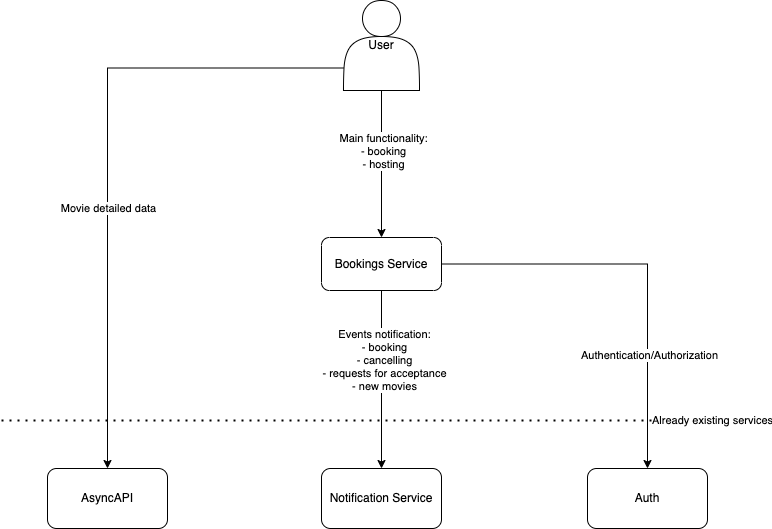

The diagram above was exported from draw.io. Its source (the exported page's mxGraphModel, read from the mxfile embedded in the PNG):
<mxGraphModel dx="954" dy="616" grid="1" gridSize="10" guides="1" tooltips="1" connect="1" arrows="1" fold="1" page="1" pageScale="1" pageWidth="827" pageHeight="1169" math="0" shadow="0">
  <root>
    <mxCell id="0" />
    <mxCell id="1" parent="0" />
    <mxCell id="UVrclVuFDkrZ_ljk9cK_-12" style="edgeStyle=orthogonalEdgeStyle;rounded=0;orthogonalLoop=1;jettySize=auto;html=1;entryX=0.5;entryY=0;entryDx=0;entryDy=0;" parent="1" source="UVrclVuFDkrZ_ljk9cK_-1" target="UVrclVuFDkrZ_ljk9cK_-5" edge="1">
      <mxGeometry relative="1" as="geometry" />
    </mxCell>
    <mxCell id="UVrclVuFDkrZ_ljk9cK_-13" value="Events notification:&lt;br&gt;- booking&lt;br&gt;- cancelling&lt;br&gt;- requests for acceptance&lt;br&gt;- new movies" style="edgeLabel;html=1;align=center;verticalAlign=middle;resizable=0;points=[];" parent="UVrclVuFDkrZ_ljk9cK_-12" vertex="1" connectable="0">
      <mxGeometry x="-0.2303" y="2" relative="1" as="geometry">
        <mxPoint as="offset" />
      </mxGeometry>
    </mxCell>
    <mxCell id="UVrclVuFDkrZ_ljk9cK_-14" style="edgeStyle=orthogonalEdgeStyle;rounded=0;orthogonalLoop=1;jettySize=auto;html=1;entryX=0.5;entryY=0;entryDx=0;entryDy=0;" parent="1" source="UVrclVuFDkrZ_ljk9cK_-1" target="UVrclVuFDkrZ_ljk9cK_-6" edge="1">
      <mxGeometry relative="1" as="geometry" />
    </mxCell>
    <mxCell id="UVrclVuFDkrZ_ljk9cK_-15" value="Authentication/Authorization" style="edgeLabel;html=1;align=center;verticalAlign=middle;resizable=0;points=[];" parent="UVrclVuFDkrZ_ljk9cK_-14" vertex="1" connectable="0">
      <mxGeometry x="0.4446" y="1" relative="1" as="geometry">
        <mxPoint as="offset" />
      </mxGeometry>
    </mxCell>
    <mxCell id="UVrclVuFDkrZ_ljk9cK_-1" value="Bookings Service" style="rounded=1;whiteSpace=wrap;html=1;" parent="1" vertex="1">
      <mxGeometry x="354" y="257" width="120" height="53" as="geometry" />
    </mxCell>
    <mxCell id="UVrclVuFDkrZ_ljk9cK_-2" value="" style="endArrow=none;dashed=1;html=1;dashPattern=1 3;strokeWidth=2;rounded=0;" parent="1" edge="1">
      <mxGeometry width="50" height="50" relative="1" as="geometry">
        <mxPoint x="34" y="440" as="sourcePoint" />
        <mxPoint x="794" y="440" as="targetPoint" />
      </mxGeometry>
    </mxCell>
    <mxCell id="UVrclVuFDkrZ_ljk9cK_-3" value="Already existing services" style="edgeLabel;html=1;align=center;verticalAlign=middle;resizable=0;points=[];" parent="UVrclVuFDkrZ_ljk9cK_-2" vertex="1" connectable="0">
      <mxGeometry x="0.5053" y="1" relative="1" as="geometry">
        <mxPoint x="138" as="offset" />
      </mxGeometry>
    </mxCell>
    <mxCell id="UVrclVuFDkrZ_ljk9cK_-4" value="AsyncAPI" style="rounded=1;whiteSpace=wrap;html=1;" parent="1" vertex="1">
      <mxGeometry x="80" y="488" width="120" height="60" as="geometry" />
    </mxCell>
    <mxCell id="UVrclVuFDkrZ_ljk9cK_-5" value="Notification Service" style="rounded=1;whiteSpace=wrap;html=1;" parent="1" vertex="1">
      <mxGeometry x="354" y="488" width="120" height="60" as="geometry" />
    </mxCell>
    <mxCell id="UVrclVuFDkrZ_ljk9cK_-6" value="Auth" style="rounded=1;whiteSpace=wrap;html=1;" parent="1" vertex="1">
      <mxGeometry x="620" y="488" width="120" height="60" as="geometry" />
    </mxCell>
    <mxCell id="UVrclVuFDkrZ_ljk9cK_-8" style="edgeStyle=orthogonalEdgeStyle;rounded=0;orthogonalLoop=1;jettySize=auto;html=1;exitX=0;exitY=0.75;exitDx=0;exitDy=0;entryX=0.5;entryY=0;entryDx=0;entryDy=0;" parent="1" source="UVrclVuFDkrZ_ljk9cK_-7" target="UVrclVuFDkrZ_ljk9cK_-4" edge="1">
      <mxGeometry relative="1" as="geometry" />
    </mxCell>
    <mxCell id="UVrclVuFDkrZ_ljk9cK_-9" value="Movie detailed data" style="edgeLabel;html=1;align=center;verticalAlign=middle;resizable=0;points=[];" parent="UVrclVuFDkrZ_ljk9cK_-8" vertex="1" connectable="0">
      <mxGeometry x="0.1799" relative="1" as="geometry">
        <mxPoint as="offset" />
      </mxGeometry>
    </mxCell>
    <mxCell id="UVrclVuFDkrZ_ljk9cK_-10" style="edgeStyle=orthogonalEdgeStyle;rounded=0;orthogonalLoop=1;jettySize=auto;html=1;entryX=0.5;entryY=0;entryDx=0;entryDy=0;" parent="1" source="UVrclVuFDkrZ_ljk9cK_-7" target="UVrclVuFDkrZ_ljk9cK_-1" edge="1">
      <mxGeometry relative="1" as="geometry" />
    </mxCell>
    <mxCell id="UVrclVuFDkrZ_ljk9cK_-11" value="Main functionality:&lt;br&gt;- booking&lt;br&gt;- hosting" style="edgeLabel;html=1;align=center;verticalAlign=middle;resizable=0;points=[];" parent="UVrclVuFDkrZ_ljk9cK_-10" vertex="1" connectable="0">
      <mxGeometry x="-0.1837" y="1" relative="1" as="geometry">
        <mxPoint as="offset" />
      </mxGeometry>
    </mxCell>
    <mxCell id="UVrclVuFDkrZ_ljk9cK_-7" value="User" style="shape=actor;whiteSpace=wrap;html=1;" parent="1" vertex="1">
      <mxGeometry x="376" y="20" width="76" height="90" as="geometry" />
    </mxCell>
  </root>
</mxGraphModel>